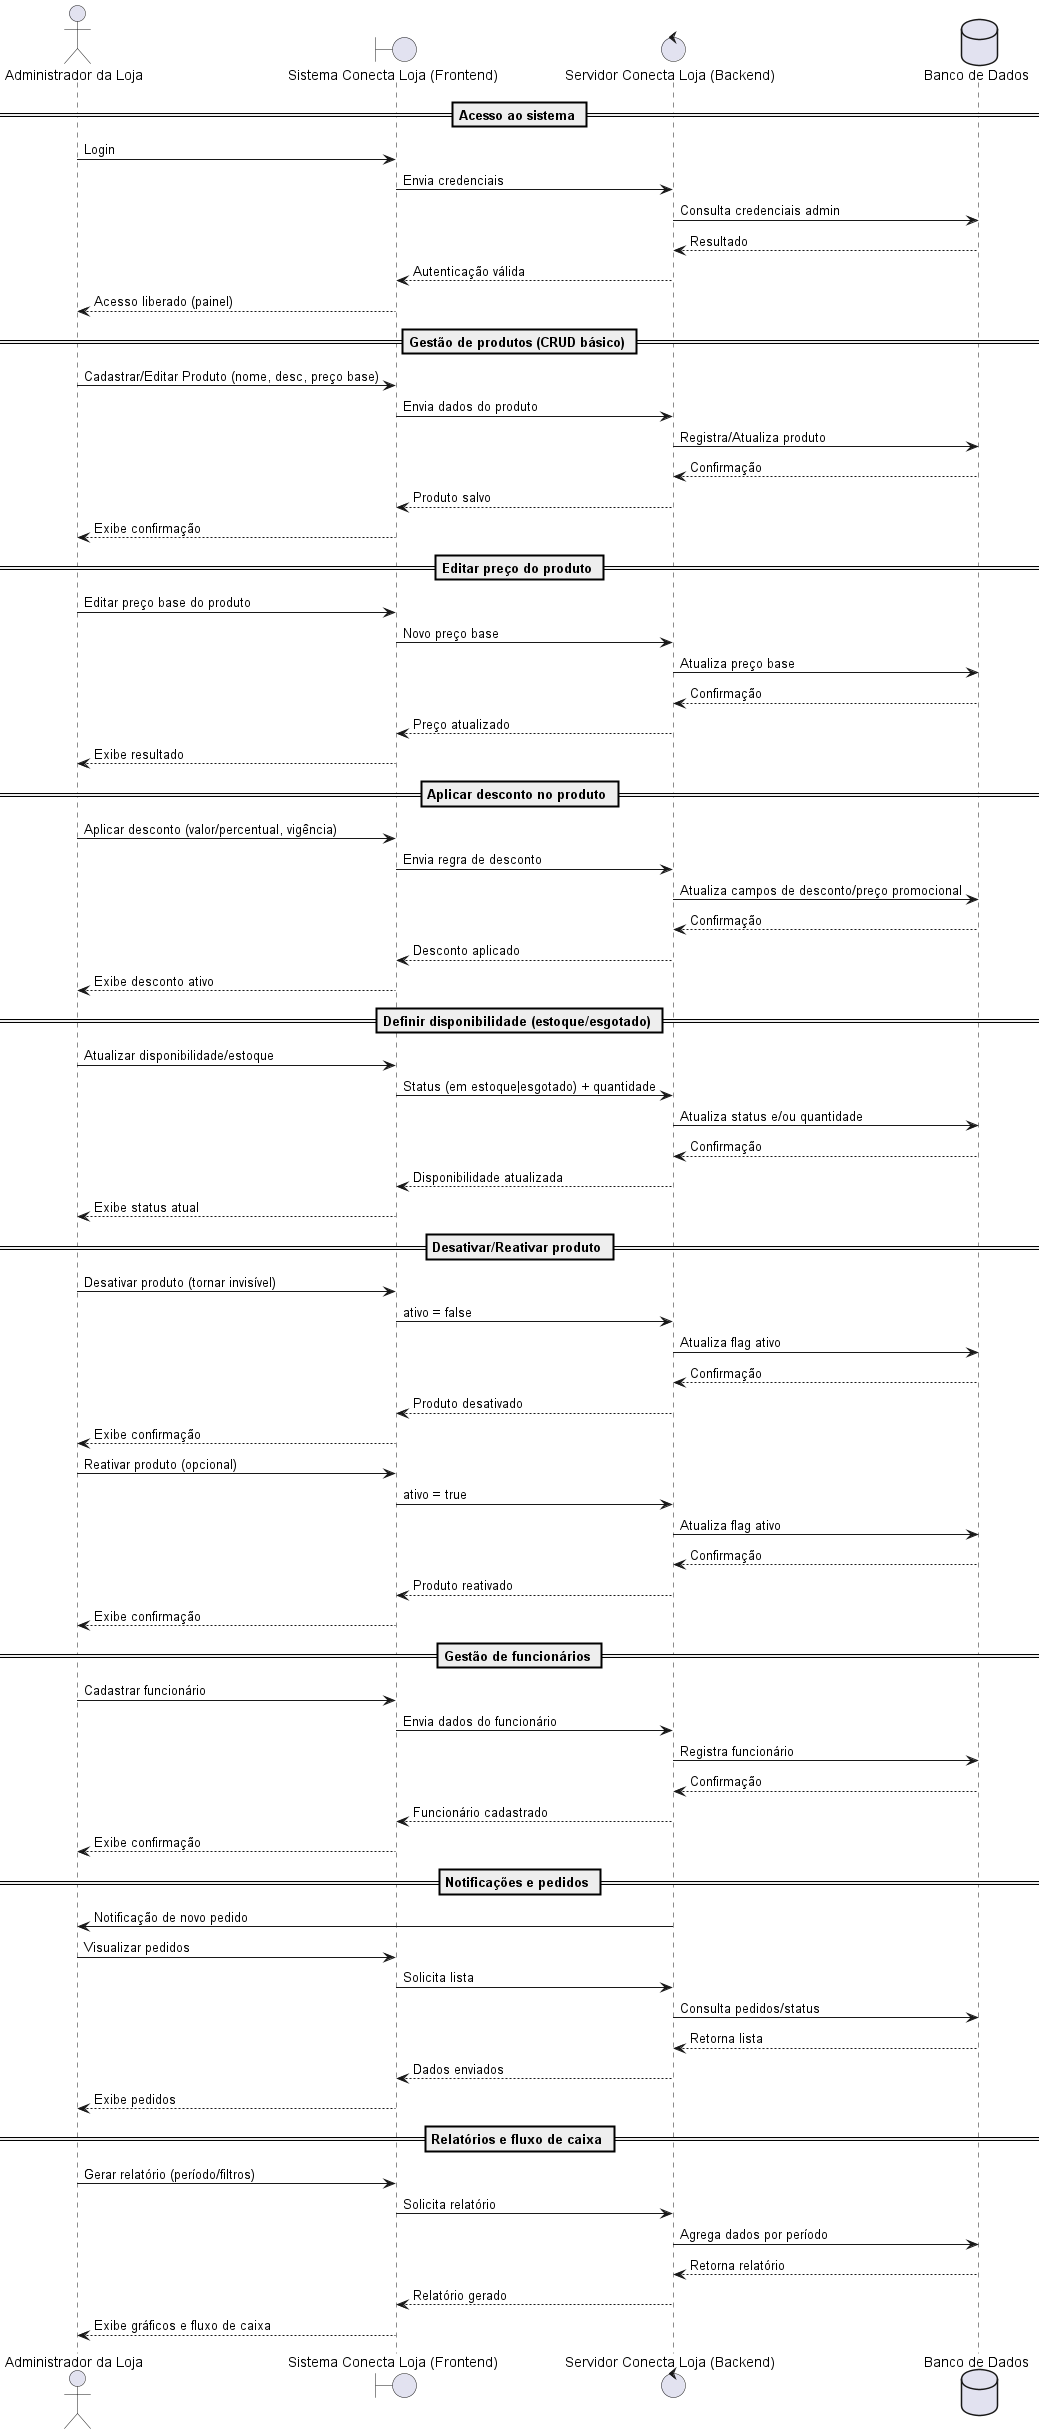

The diagram above was rendered by PlantUML. Its source (embedded in the PNG):
@startuml ConectaLoja_Admin
actor "Administrador da Loja" as Admin
boundary "Sistema Conecta Loja (Frontend)" as Front
control "Servidor Conecta Loja (Backend)" as Back
database "Banco de Dados" as DB

== Acesso ao sistema ==
Admin -> Front : Login
Front -> Back : Envia credenciais
Back -> DB : Consulta credenciais admin
DB --> Back : Resultado
Back --> Front : Autenticação válida
Front --> Admin : Acesso liberado (painel)

== Gestão de produtos (CRUD básico) ==
Admin -> Front : Cadastrar/Editar Produto (nome, desc, preço base)
Front -> Back : Envia dados do produto
Back -> DB : Registra/Atualiza produto
DB --> Back : Confirmação
Back --> Front : Produto salvo
Front --> Admin : Exibe confirmação

== Editar preço do produto ==
Admin -> Front : Editar preço base do produto
Front -> Back : Novo preço base
Back -> DB : Atualiza preço base
DB --> Back : Confirmação
Back --> Front : Preço atualizado
Front --> Admin : Exibe resultado

== Aplicar desconto no produto ==
Admin -> Front : Aplicar desconto (valor/percentual, vigência)
Front -> Back : Envia regra de desconto
Back -> DB : Atualiza campos de desconto/preço promocional
DB --> Back : Confirmação
Back --> Front : Desconto aplicado
Front --> Admin : Exibe desconto ativo

== Definir disponibilidade (estoque/esgotado) ==
Admin -> Front : Atualizar disponibilidade/estoque
Front -> Back : Status (em estoque|esgotado) + quantidade
Back -> DB : Atualiza status e/ou quantidade
DB --> Back : Confirmação
Back --> Front : Disponibilidade atualizada
Front --> Admin : Exibe status atual

== Desativar/Reativar produto ==
Admin -> Front : Desativar produto (tornar invisível)
Front -> Back : ativo = false
Back -> DB : Atualiza flag ativo
DB --> Back : Confirmação
Back --> Front : Produto desativado
Front --> Admin : Exibe confirmação

Admin -> Front : Reativar produto (opcional)
Front -> Back : ativo = true
Back -> DB : Atualiza flag ativo
DB --> Back : Confirmação
Back --> Front : Produto reativado
Front --> Admin : Exibe confirmação

== Gestão de funcionários ==
Admin -> Front : Cadastrar funcionário
Front -> Back : Envia dados do funcionário
Back -> DB : Registra funcionário
DB --> Back : Confirmação
Back --> Front : Funcionário cadastrado
Front --> Admin : Exibe confirmação

== Notificações e pedidos ==
Back -> Admin : Notificação de novo pedido
Admin -> Front : Visualizar pedidos
Front -> Back : Solicita lista
Back -> DB : Consulta pedidos/status
DB --> Back : Retorna lista
Back --> Front : Dados enviados
Front --> Admin : Exibe pedidos

== Relatórios e fluxo de caixa ==
Admin -> Front : Gerar relatório (período/filtros)
Front -> Back : Solicita relatório
Back -> DB : Agrega dados por período
DB --> Back : Retorna relatório
Back --> Front : Relatório gerado
Front --> Admin : Exibe gráficos e fluxo de caixa
@enduml